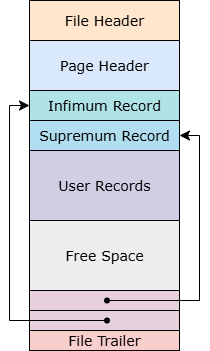

The diagram above was exported from draw.io. Its source (the exported page's mxGraphModel, read from the mxfile embedded in the PNG):
<mxGraphModel dx="1639" dy="844" grid="1" gridSize="10" guides="1" tooltips="1" connect="1" arrows="1" fold="1" page="1" pageScale="1" pageWidth="827" pageHeight="1169" math="0" shadow="0">
  <root>
    <mxCell id="0" />
    <mxCell id="1" parent="0" />
    <mxCell id="eipQMSnToOQs7G8rvvo--1" value="File Header" style="rounded=0;whiteSpace=wrap;html=1;fontFamily=Verdana;fontSize=14;fillColor=#ffe6cc;strokeColor=default;" vertex="1" parent="1">
      <mxGeometry x="30" y="210" width="150" height="40" as="geometry" />
    </mxCell>
    <mxCell id="eipQMSnToOQs7G8rvvo--2" value="Page Header" style="rounded=0;whiteSpace=wrap;html=1;fontFamily=Verdana;fontSize=14;fillColor=#dae8fc;strokeColor=default;" vertex="1" parent="1">
      <mxGeometry x="30" y="250" width="150" height="50" as="geometry" />
    </mxCell>
    <mxCell id="eipQMSnToOQs7G8rvvo--3" value="Infimum Record" style="rounded=0;whiteSpace=wrap;html=1;fontFamily=Verdana;fontSize=14;fillColor=#b0e3e6;strokeColor=default;" vertex="1" parent="1">
      <mxGeometry x="30" y="300" width="150" height="30" as="geometry" />
    </mxCell>
    <mxCell id="eipQMSnToOQs7G8rvvo--4" value="Supremum Record" style="rounded=0;whiteSpace=wrap;html=1;fontFamily=Verdana;fontSize=14;fillColor=#b1ddf0;strokeColor=default;" vertex="1" parent="1">
      <mxGeometry x="30" y="330" width="150" height="30" as="geometry" />
    </mxCell>
    <mxCell id="eipQMSnToOQs7G8rvvo--5" value="User Records" style="rounded=0;whiteSpace=wrap;html=1;fontFamily=Verdana;fontSize=14;fillColor=#d0cee2;strokeColor=default;" vertex="1" parent="1">
      <mxGeometry x="30" y="360" width="150" height="70" as="geometry" />
    </mxCell>
    <mxCell id="eipQMSnToOQs7G8rvvo--6" value="Free Space" style="rounded=0;whiteSpace=wrap;html=1;fontFamily=Verdana;fontSize=14;fillColor=#eeeeee;strokeColor=default;" vertex="1" parent="1">
      <mxGeometry x="30" y="430" width="150" height="70" as="geometry" />
    </mxCell>
    <mxCell id="eipQMSnToOQs7G8rvvo--8" value="File Trailer" style="rounded=0;whiteSpace=wrap;html=1;fontFamily=Verdana;fontSize=14;fillColor=#f8cecc;strokeColor=default;" vertex="1" parent="1">
      <mxGeometry x="30" y="540" width="150" height="20" as="geometry" />
    </mxCell>
    <mxCell id="eipQMSnToOQs7G8rvvo--12" value="" style="group" vertex="1" connectable="0" parent="1">
      <mxGeometry x="30" y="500" width="150" height="20" as="geometry" />
    </mxCell>
    <mxCell id="eipQMSnToOQs7G8rvvo--7" value="" style="rounded=0;whiteSpace=wrap;html=1;fontFamily=Verdana;fontSize=14;fillColor=#E6D0DE;strokeColor=default;" vertex="1" parent="eipQMSnToOQs7G8rvvo--12">
      <mxGeometry width="150" height="20" as="geometry" />
    </mxCell>
    <mxCell id="eipQMSnToOQs7G8rvvo--11" value="" style="shape=waypoint;sketch=0;fillStyle=solid;size=6;pointerEvents=1;points=[];fillColor=none;resizable=0;rotatable=0;perimeter=centerPerimeter;snapToPoint=1;" vertex="1" parent="eipQMSnToOQs7G8rvvo--12">
      <mxGeometry x="67.5" width="20" height="20" as="geometry" />
    </mxCell>
    <mxCell id="eipQMSnToOQs7G8rvvo--13" value="" style="group" vertex="1" connectable="0" parent="1">
      <mxGeometry x="30" y="520" width="150" height="20" as="geometry" />
    </mxCell>
    <mxCell id="eipQMSnToOQs7G8rvvo--14" value="" style="rounded=0;whiteSpace=wrap;html=1;fontFamily=Verdana;fontSize=14;fillColor=#E6D0DE;strokeColor=default;" vertex="1" parent="eipQMSnToOQs7G8rvvo--13">
      <mxGeometry width="150" height="20" as="geometry" />
    </mxCell>
    <mxCell id="eipQMSnToOQs7G8rvvo--15" value="" style="shape=waypoint;sketch=0;fillStyle=solid;size=6;pointerEvents=1;points=[];fillColor=none;resizable=0;rotatable=0;perimeter=centerPerimeter;snapToPoint=1;" vertex="1" parent="eipQMSnToOQs7G8rvvo--13">
      <mxGeometry x="67.5" width="20" height="20" as="geometry" />
    </mxCell>
    <mxCell id="eipQMSnToOQs7G8rvvo--16" value="" style="edgeStyle=elbowEdgeStyle;elbow=vertical;endArrow=classic;html=1;curved=0;rounded=0;endSize=8;startSize=8;entryX=1;entryY=0.5;entryDx=0;entryDy=0;" edge="1" parent="1" source="eipQMSnToOQs7G8rvvo--11" target="eipQMSnToOQs7G8rvvo--4">
      <mxGeometry width="50" height="50" relative="1" as="geometry">
        <mxPoint x="390" y="460" as="sourcePoint" />
        <mxPoint x="440" y="410" as="targetPoint" />
        <Array as="points">
          <mxPoint x="200" y="430" />
        </Array>
      </mxGeometry>
    </mxCell>
    <mxCell id="eipQMSnToOQs7G8rvvo--17" value="" style="edgeStyle=elbowEdgeStyle;elbow=vertical;endArrow=classic;html=1;curved=0;rounded=0;endSize=8;startSize=8;entryX=0;entryY=0.5;entryDx=0;entryDy=0;" edge="1" parent="1" source="eipQMSnToOQs7G8rvvo--15" target="eipQMSnToOQs7G8rvvo--3">
      <mxGeometry width="50" height="50" relative="1" as="geometry">
        <mxPoint x="390" y="460" as="sourcePoint" />
        <mxPoint x="440" y="410" as="targetPoint" />
        <Array as="points">
          <mxPoint x="10" y="530" />
        </Array>
      </mxGeometry>
    </mxCell>
  </root>
</mxGraphModel>